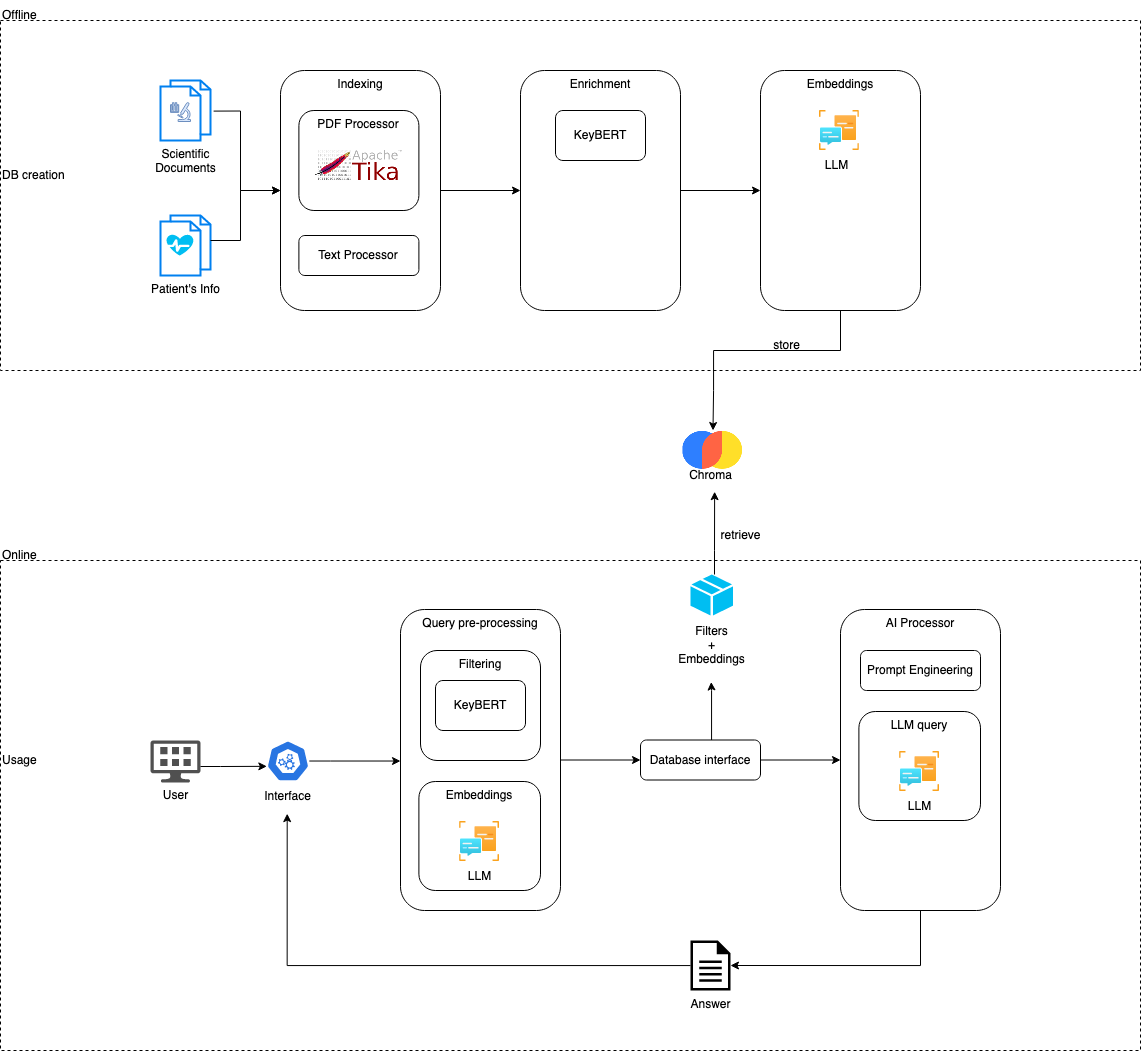

The diagram above was exported from draw.io. Its source (the exported page's mxGraphModel, read from the mxfile embedded in the PNG):
<mxGraphModel dx="2216" dy="956" grid="1" gridSize="10" guides="1" tooltips="1" connect="1" arrows="1" fold="1" page="1" pageScale="1" pageWidth="827" pageHeight="1169" math="0" shadow="0">
  <root>
    <mxCell id="0" />
    <mxCell id="1" parent="0" />
    <mxCell id="-PxC4uLa8Vwmn5Yqltxv-79" value="" style="rounded=0;whiteSpace=wrap;html=1;fillColor=none;dashed=1;" vertex="1" parent="1">
      <mxGeometry x="-120" y="30" width="1140" height="350" as="geometry" />
    </mxCell>
    <mxCell id="-PxC4uLa8Vwmn5Yqltxv-80" value="" style="rounded=0;whiteSpace=wrap;html=1;fillColor=none;dashed=1;" vertex="1" parent="1">
      <mxGeometry x="-120" y="570" width="1140" height="490" as="geometry" />
    </mxCell>
    <mxCell id="-PxC4uLa8Vwmn5Yqltxv-45" value="AI Processor" style="rounded=1;whiteSpace=wrap;html=1;verticalAlign=top;" vertex="1" parent="1">
      <mxGeometry x="720" y="619" width="160" height="301" as="geometry" />
    </mxCell>
    <mxCell id="-PxC4uLa8Vwmn5Yqltxv-64" style="edgeStyle=orthogonalEdgeStyle;rounded=0;orthogonalLoop=1;jettySize=auto;html=1;" edge="1" parent="1" source="-PxC4uLa8Vwmn5Yqltxv-34" target="-PxC4uLa8Vwmn5Yqltxv-42">
      <mxGeometry relative="1" as="geometry" />
    </mxCell>
    <mxCell id="-PxC4uLa8Vwmn5Yqltxv-34" value="Query pre-processing" style="rounded=1;whiteSpace=wrap;html=1;verticalAlign=top;" vertex="1" parent="1">
      <mxGeometry x="280" y="619" width="160" height="301" as="geometry" />
    </mxCell>
    <mxCell id="tOoIJYsqz6ZOaQAokwfT-3" value="" style="sketch=0;pointerEvents=1;shadow=0;dashed=0;html=1;strokeColor=none;fillColor=#505050;labelPosition=center;verticalLabelPosition=bottom;verticalAlign=top;outlineConnect=0;align=center;shape=mxgraph.office.devices.management_console;" parent="1" vertex="1">
      <mxGeometry x="30" y="750" width="50" height="42" as="geometry" />
    </mxCell>
    <mxCell id="tOoIJYsqz6ZOaQAokwfT-16" value="Chroma" style="text;html=1;align=center;verticalAlign=middle;resizable=0;points=[];autosize=1;strokeColor=none;fillColor=none;" parent="1" vertex="1">
      <mxGeometry x="554.9999999999999" y="470" width="70" height="30" as="geometry" />
    </mxCell>
    <mxCell id="tOoIJYsqz6ZOaQAokwfT-17" value="" style="group" parent="1" vertex="1" connectable="0">
      <mxGeometry x="40" y="225" width="50" height="60" as="geometry" />
    </mxCell>
    <mxCell id="tOoIJYsqz6ZOaQAokwfT-9" value="Patient's Info" style="html=1;verticalLabelPosition=bottom;align=center;labelBackgroundColor=#ffffff;verticalAlign=top;strokeWidth=2;strokeColor=#0080F0;shadow=0;dashed=0;shape=mxgraph.ios7.icons.documents;" parent="tOoIJYsqz6ZOaQAokwfT-17" vertex="1">
      <mxGeometry width="50" height="60" as="geometry" />
    </mxCell>
    <mxCell id="tOoIJYsqz6ZOaQAokwfT-12" value="" style="verticalLabelPosition=bottom;html=1;verticalAlign=top;align=center;strokeColor=none;fillColor=#00BEF2;shape=mxgraph.azure.health_monitoring;" parent="tOoIJYsqz6ZOaQAokwfT-17" vertex="1">
      <mxGeometry x="6" y="19" width="27" height="21" as="geometry" />
    </mxCell>
    <mxCell id="tOoIJYsqz6ZOaQAokwfT-18" value="" style="group" parent="1" vertex="1" connectable="0">
      <mxGeometry x="40" y="90" width="50" height="60" as="geometry" />
    </mxCell>
    <mxCell id="tOoIJYsqz6ZOaQAokwfT-6" value="Scientific&lt;br&gt;&lt;div&gt;Documents&lt;/div&gt;" style="html=1;verticalLabelPosition=bottom;align=center;labelBackgroundColor=#ffffff;verticalAlign=top;strokeWidth=2;strokeColor=#0080F0;shadow=0;dashed=0;shape=mxgraph.ios7.icons.documents;" parent="tOoIJYsqz6ZOaQAokwfT-18" vertex="1">
      <mxGeometry width="50" height="60" as="geometry" />
    </mxCell>
    <mxCell id="tOoIJYsqz6ZOaQAokwfT-13" value="" style="shape=mxgraph.signs.science.laboratory;html=1;pointerEvents=1;fillColor=#dae8fc;strokeColor=#6c8ebf;verticalLabelPosition=bottom;verticalAlign=top;align=center;" parent="tOoIJYsqz6ZOaQAokwfT-18" vertex="1">
      <mxGeometry x="10" y="22" width="20" height="19" as="geometry" />
    </mxCell>
    <mxCell id="-PxC4uLa8Vwmn5Yqltxv-71" style="edgeStyle=orthogonalEdgeStyle;rounded=0;orthogonalLoop=1;jettySize=auto;html=1;" edge="1" parent="1" source="tOoIJYsqz6ZOaQAokwfT-20" target="-PxC4uLa8Vwmn5Yqltxv-34">
      <mxGeometry relative="1" as="geometry">
        <Array as="points">
          <mxPoint x="210" y="770" />
          <mxPoint x="210" y="770" />
        </Array>
      </mxGeometry>
    </mxCell>
    <mxCell id="tOoIJYsqz6ZOaQAokwfT-20" value="" style="aspect=fixed;sketch=0;html=1;dashed=0;whitespace=wrap;fillColor=#2875E2;strokeColor=#ffffff;points=[[0.005,0.63,0],[0.1,0.2,0],[0.9,0.2,0],[0.5,0,0],[0.995,0.63,0],[0.72,0.99,0],[0.5,1,0],[0.28,0.99,0]];shape=mxgraph.kubernetes.icon2;prIcon=api" parent="1" vertex="1">
      <mxGeometry x="146.10999999999999" y="750" width="42.71" height="41" as="geometry" />
    </mxCell>
    <mxCell id="tOoIJYsqz6ZOaQAokwfT-31" value="&lt;div&gt;Answer&lt;/div&gt;" style="sketch=0;aspect=fixed;pointerEvents=1;shadow=0;dashed=0;html=1;strokeColor=none;labelPosition=center;verticalLabelPosition=bottom;verticalAlign=top;align=center;fillColor=#000000;shape=mxgraph.mscae.enterprise.document" parent="1" vertex="1">
      <mxGeometry x="570" y="950" width="40" height="50" as="geometry" />
    </mxCell>
    <mxCell id="tOoIJYsqz6ZOaQAokwfT-37" value="User" style="text;html=1;align=center;verticalAlign=middle;resizable=0;points=[];autosize=1;strokeColor=none;fillColor=none;" parent="1" vertex="1">
      <mxGeometry x="30" y="789.5" width="50" height="30" as="geometry" />
    </mxCell>
    <mxCell id="tOoIJYsqz6ZOaQAokwfT-38" value="Interface" style="text;html=1;align=center;verticalAlign=middle;resizable=0;points=[];autosize=1;strokeColor=none;fillColor=none;" parent="1" vertex="1">
      <mxGeometry x="132.45999999999998" y="791" width="70" height="30" as="geometry" />
    </mxCell>
    <mxCell id="-PxC4uLa8Vwmn5Yqltxv-2" value="" style="shape=image;verticalLabelPosition=bottom;labelBackgroundColor=default;verticalAlign=top;aspect=fixed;imageAspect=0;image=https://www.trychroma.com/chroma-logo.png;" vertex="1" parent="1">
      <mxGeometry x="562.43" y="440" width="60.15" height="40" as="geometry" />
    </mxCell>
    <mxCell id="-PxC4uLa8Vwmn5Yqltxv-55" style="edgeStyle=orthogonalEdgeStyle;rounded=0;orthogonalLoop=1;jettySize=auto;html=1;" edge="1" parent="1" source="-PxC4uLa8Vwmn5Yqltxv-3" target="-PxC4uLa8Vwmn5Yqltxv-10">
      <mxGeometry relative="1" as="geometry" />
    </mxCell>
    <mxCell id="-PxC4uLa8Vwmn5Yqltxv-3" value="Indexing" style="rounded=1;whiteSpace=wrap;html=1;verticalAlign=top;" vertex="1" parent="1">
      <mxGeometry x="160" y="80" width="160" height="240" as="geometry" />
    </mxCell>
    <mxCell id="-PxC4uLa8Vwmn5Yqltxv-4" value="PDF Processor" style="rounded=1;whiteSpace=wrap;html=1;verticalAlign=top;" vertex="1" parent="1">
      <mxGeometry x="178.4" y="120" width="120" height="100" as="geometry" />
    </mxCell>
    <mxCell id="-PxC4uLa8Vwmn5Yqltxv-5" value="Text Processor" style="rounded=1;whiteSpace=wrap;html=1;" vertex="1" parent="1">
      <mxGeometry x="178.4" y="245" width="120" height="40" as="geometry" />
    </mxCell>
    <mxCell id="-PxC4uLa8Vwmn5Yqltxv-16" style="edgeStyle=orthogonalEdgeStyle;rounded=0;orthogonalLoop=1;jettySize=auto;html=1;" edge="1" parent="1" source="-PxC4uLa8Vwmn5Yqltxv-10" target="-PxC4uLa8Vwmn5Yqltxv-15">
      <mxGeometry relative="1" as="geometry" />
    </mxCell>
    <mxCell id="-PxC4uLa8Vwmn5Yqltxv-10" value="Enrichment" style="rounded=1;whiteSpace=wrap;html=1;verticalAlign=top;" vertex="1" parent="1">
      <mxGeometry x="400" y="80" width="160" height="240" as="geometry" />
    </mxCell>
    <mxCell id="-PxC4uLa8Vwmn5Yqltxv-13" value="KeyBERT" style="rounded=1;whiteSpace=wrap;html=1;" vertex="1" parent="1">
      <mxGeometry x="435" y="120" width="90" height="50" as="geometry" />
    </mxCell>
    <mxCell id="-PxC4uLa8Vwmn5Yqltxv-56" style="edgeStyle=orthogonalEdgeStyle;rounded=0;orthogonalLoop=1;jettySize=auto;html=1;entryX=0.5;entryY=0;entryDx=0;entryDy=0;" edge="1" parent="1" source="-PxC4uLa8Vwmn5Yqltxv-15" target="-PxC4uLa8Vwmn5Yqltxv-2">
      <mxGeometry relative="1" as="geometry">
        <Array as="points">
          <mxPoint x="720" y="360" />
          <mxPoint x="593" y="360" />
          <mxPoint x="593" y="400" />
        </Array>
      </mxGeometry>
    </mxCell>
    <mxCell id="-PxC4uLa8Vwmn5Yqltxv-15" value="Embeddings" style="rounded=1;whiteSpace=wrap;html=1;verticalAlign=top;" vertex="1" parent="1">
      <mxGeometry x="640" y="80" width="160" height="240" as="geometry" />
    </mxCell>
    <mxCell id="-PxC4uLa8Vwmn5Yqltxv-27" value="Filtering" style="rounded=1;whiteSpace=wrap;html=1;verticalAlign=top;" vertex="1" parent="1">
      <mxGeometry x="300" y="660" width="120" height="110" as="geometry" />
    </mxCell>
    <mxCell id="-PxC4uLa8Vwmn5Yqltxv-31" value="" style="shape=image;verticalLabelPosition=bottom;labelBackgroundColor=default;verticalAlign=top;aspect=fixed;imageAspect=0;image=https://tika.apache.org/tika.png;" vertex="1" parent="1">
      <mxGeometry x="194.6" y="160" width="87.6" height="30" as="geometry" />
    </mxCell>
    <mxCell id="-PxC4uLa8Vwmn5Yqltxv-33" value="Prompt Engineering" style="rounded=1;whiteSpace=wrap;html=1;" vertex="1" parent="1">
      <mxGeometry x="740" y="660" width="120" height="40" as="geometry" />
    </mxCell>
    <mxCell id="-PxC4uLa8Vwmn5Yqltxv-74" style="edgeStyle=orthogonalEdgeStyle;rounded=0;orthogonalLoop=1;jettySize=auto;html=1;entryX=0.559;entryY=1.04;entryDx=0;entryDy=0;entryPerimeter=0;" edge="1" parent="1" source="-PxC4uLa8Vwmn5Yqltxv-41" target="tOoIJYsqz6ZOaQAokwfT-16">
      <mxGeometry relative="1" as="geometry">
        <Array as="points">
          <mxPoint x="594" y="560" />
          <mxPoint x="594" y="560" />
        </Array>
      </mxGeometry>
    </mxCell>
    <mxCell id="-PxC4uLa8Vwmn5Yqltxv-41" value="" style="verticalLabelPosition=bottom;html=1;verticalAlign=top;align=center;strokeColor=none;fillColor=#00BEF2;shape=mxgraph.azure.cloud_service_package_file;" vertex="1" parent="1">
      <mxGeometry x="570" y="584" width="42.5" height="41" as="geometry" />
    </mxCell>
    <mxCell id="-PxC4uLa8Vwmn5Yqltxv-51" style="edgeStyle=orthogonalEdgeStyle;rounded=0;orthogonalLoop=1;jettySize=auto;html=1;entryX=0;entryY=0.5;entryDx=0;entryDy=0;" edge="1" parent="1" source="-PxC4uLa8Vwmn5Yqltxv-42" target="-PxC4uLa8Vwmn5Yqltxv-45">
      <mxGeometry relative="1" as="geometry" />
    </mxCell>
    <mxCell id="-PxC4uLa8Vwmn5Yqltxv-65" style="edgeStyle=orthogonalEdgeStyle;rounded=0;orthogonalLoop=1;jettySize=auto;html=1;entryX=0.494;entryY=1.108;entryDx=0;entryDy=0;entryPerimeter=0;" edge="1" parent="1" source="-PxC4uLa8Vwmn5Yqltxv-42" target="-PxC4uLa8Vwmn5Yqltxv-73">
      <mxGeometry relative="1" as="geometry">
        <mxPoint x="546" y="630" as="targetPoint" />
        <Array as="points">
          <mxPoint x="591" y="700" />
          <mxPoint x="591" y="700" />
        </Array>
      </mxGeometry>
    </mxCell>
    <mxCell id="-PxC4uLa8Vwmn5Yqltxv-42" value="Database interface" style="rounded=1;whiteSpace=wrap;html=1;" vertex="1" parent="1">
      <mxGeometry x="520" y="749.5" width="120" height="40" as="geometry" />
    </mxCell>
    <mxCell id="-PxC4uLa8Vwmn5Yqltxv-44" value="&lt;div&gt;&lt;br&gt;&lt;/div&gt;&lt;div&gt;&lt;br&gt;&lt;/div&gt;&lt;div&gt;&lt;br&gt;&lt;/div&gt;&lt;div&gt;&lt;br&gt;&lt;/div&gt;" style="text;html=1;align=center;verticalAlign=middle;resizable=0;points=[];autosize=1;strokeColor=none;fillColor=none;" vertex="1" parent="1">
      <mxGeometry x="780" y="598" width="20" height="70" as="geometry" />
    </mxCell>
    <mxCell id="-PxC4uLa8Vwmn5Yqltxv-46" value="" style="image;aspect=fixed;html=1;points=[];align=center;fontSize=12;image=img/lib/azure2/ai_machine_learning/Language_Services.svg;" vertex="1" parent="1">
      <mxGeometry x="698.75" y="120" width="40" height="40" as="geometry" />
    </mxCell>
    <mxCell id="-PxC4uLa8Vwmn5Yqltxv-53" value="LLM" style="text;html=1;align=center;verticalAlign=middle;resizable=0;points=[];autosize=1;strokeColor=none;fillColor=none;" vertex="1" parent="1">
      <mxGeometry x="691.2499999999999" y="160" width="50" height="30" as="geometry" />
    </mxCell>
    <mxCell id="-PxC4uLa8Vwmn5Yqltxv-57" style="edgeStyle=orthogonalEdgeStyle;rounded=0;orthogonalLoop=1;jettySize=auto;html=1;" edge="1" parent="1" source="tOoIJYsqz6ZOaQAokwfT-9" target="-PxC4uLa8Vwmn5Yqltxv-3">
      <mxGeometry relative="1" as="geometry">
        <Array as="points">
          <mxPoint x="120" y="250" />
          <mxPoint x="120" y="200" />
        </Array>
      </mxGeometry>
    </mxCell>
    <mxCell id="-PxC4uLa8Vwmn5Yqltxv-58" style="edgeStyle=orthogonalEdgeStyle;rounded=0;orthogonalLoop=1;jettySize=auto;html=1;exitX=1.062;exitY=0.51;exitDx=0;exitDy=0;exitPerimeter=0;" edge="1" parent="1" source="tOoIJYsqz6ZOaQAokwfT-6" target="-PxC4uLa8Vwmn5Yqltxv-3">
      <mxGeometry relative="1" as="geometry">
        <mxPoint x="100" y="100" as="sourcePoint" />
        <Array as="points">
          <mxPoint x="120" y="121" />
          <mxPoint x="120" y="200" />
        </Array>
      </mxGeometry>
    </mxCell>
    <mxCell id="-PxC4uLa8Vwmn5Yqltxv-60" value="KeyBERT" style="rounded=1;whiteSpace=wrap;html=1;" vertex="1" parent="1">
      <mxGeometry x="315" y="690" width="90" height="50" as="geometry" />
    </mxCell>
    <mxCell id="-PxC4uLa8Vwmn5Yqltxv-61" value="Embeddings" style="rounded=1;whiteSpace=wrap;html=1;verticalAlign=top;" vertex="1" parent="1">
      <mxGeometry x="298.4" y="791" width="121.6" height="109" as="geometry" />
    </mxCell>
    <mxCell id="-PxC4uLa8Vwmn5Yqltxv-62" value="" style="image;aspect=fixed;html=1;points=[];align=center;fontSize=12;image=img/lib/azure2/ai_machine_learning/Language_Services.svg;" vertex="1" parent="1">
      <mxGeometry x="339.2" y="831" width="40" height="40" as="geometry" />
    </mxCell>
    <mxCell id="-PxC4uLa8Vwmn5Yqltxv-63" value="LLM" style="text;html=1;align=center;verticalAlign=middle;resizable=0;points=[];autosize=1;strokeColor=none;fillColor=none;" vertex="1" parent="1">
      <mxGeometry x="334.1999999999999" y="871" width="50" height="30" as="geometry" />
    </mxCell>
    <mxCell id="-PxC4uLa8Vwmn5Yqltxv-66" value="LLM query" style="rounded=1;whiteSpace=wrap;html=1;verticalAlign=top;" vertex="1" parent="1">
      <mxGeometry x="738.4" y="721" width="121.6" height="109" as="geometry" />
    </mxCell>
    <mxCell id="-PxC4uLa8Vwmn5Yqltxv-67" value="" style="image;aspect=fixed;html=1;points=[];align=center;fontSize=12;image=img/lib/azure2/ai_machine_learning/Language_Services.svg;" vertex="1" parent="1">
      <mxGeometry x="779.2" y="761" width="40" height="40" as="geometry" />
    </mxCell>
    <mxCell id="-PxC4uLa8Vwmn5Yqltxv-68" value="LLM" style="text;html=1;align=center;verticalAlign=middle;resizable=0;points=[];autosize=1;strokeColor=none;fillColor=none;" vertex="1" parent="1">
      <mxGeometry x="774.1999999999998" y="801" width="50" height="30" as="geometry" />
    </mxCell>
    <mxCell id="-PxC4uLa8Vwmn5Yqltxv-72" style="edgeStyle=orthogonalEdgeStyle;rounded=0;orthogonalLoop=1;jettySize=auto;html=1;entryX=0.005;entryY=0.63;entryDx=0;entryDy=0;entryPerimeter=0;" edge="1" parent="1" source="tOoIJYsqz6ZOaQAokwfT-3" target="tOoIJYsqz6ZOaQAokwfT-20">
      <mxGeometry relative="1" as="geometry">
        <Array as="points">
          <mxPoint x="100" y="776" />
          <mxPoint x="100" y="776" />
        </Array>
      </mxGeometry>
    </mxCell>
    <mxCell id="-PxC4uLa8Vwmn5Yqltxv-73" value="&lt;div&gt;Filters&lt;/div&gt;&lt;div&gt;+&lt;/div&gt;&lt;div&gt;Embeddings&lt;br&gt;&lt;/div&gt;" style="text;html=1;align=center;verticalAlign=middle;resizable=0;points=[];autosize=1;strokeColor=none;fillColor=none;" vertex="1" parent="1">
      <mxGeometry x="546.25" y="625" width="90" height="60" as="geometry" />
    </mxCell>
    <mxCell id="-PxC4uLa8Vwmn5Yqltxv-77" style="edgeStyle=orthogonalEdgeStyle;rounded=0;orthogonalLoop=1;jettySize=auto;html=1;entryX=1;entryY=0.5;entryDx=0;entryDy=0;entryPerimeter=0;" edge="1" parent="1" source="-PxC4uLa8Vwmn5Yqltxv-45" target="tOoIJYsqz6ZOaQAokwfT-31">
      <mxGeometry relative="1" as="geometry">
        <Array as="points">
          <mxPoint x="800" y="975" />
        </Array>
      </mxGeometry>
    </mxCell>
    <mxCell id="-PxC4uLa8Vwmn5Yqltxv-78" style="edgeStyle=orthogonalEdgeStyle;rounded=0;orthogonalLoop=1;jettySize=auto;html=1;entryX=0.489;entryY=1.071;entryDx=0;entryDy=0;entryPerimeter=0;" edge="1" parent="1" source="tOoIJYsqz6ZOaQAokwfT-31" target="tOoIJYsqz6ZOaQAokwfT-38">
      <mxGeometry relative="1" as="geometry" />
    </mxCell>
    <mxCell id="-PxC4uLa8Vwmn5Yqltxv-81" value="Offline" style="text;html=1;align=left;verticalAlign=middle;resizable=0;points=[];autosize=1;strokeColor=none;fillColor=none;" vertex="1" parent="1">
      <mxGeometry x="-120" y="10" width="60" height="30" as="geometry" />
    </mxCell>
    <mxCell id="-PxC4uLa8Vwmn5Yqltxv-82" value="Online" style="text;html=1;align=left;verticalAlign=middle;resizable=0;points=[];autosize=1;strokeColor=none;fillColor=none;" vertex="1" parent="1">
      <mxGeometry x="-120" y="550" width="60" height="30" as="geometry" />
    </mxCell>
    <mxCell id="-PxC4uLa8Vwmn5Yqltxv-83" value="store" style="text;html=1;align=center;verticalAlign=middle;resizable=0;points=[];autosize=1;strokeColor=none;fillColor=none;" vertex="1" parent="1">
      <mxGeometry x="641.25" y="340" width="50" height="30" as="geometry" />
    </mxCell>
    <mxCell id="-PxC4uLa8Vwmn5Yqltxv-84" value="retrieve" style="text;html=1;align=center;verticalAlign=middle;resizable=0;points=[];autosize=1;strokeColor=none;fillColor=none;" vertex="1" parent="1">
      <mxGeometry x="590" y="530" width="60" height="30" as="geometry" />
    </mxCell>
    <mxCell id="-PxC4uLa8Vwmn5Yqltxv-85" value="DB creation" style="text;html=1;align=left;verticalAlign=middle;resizable=0;points=[];autosize=1;strokeColor=none;fillColor=none;" vertex="1" parent="1">
      <mxGeometry x="-120" y="170" width="90" height="30" as="geometry" />
    </mxCell>
    <mxCell id="-PxC4uLa8Vwmn5Yqltxv-86" value="&lt;div&gt;Usage&lt;/div&gt;" style="text;html=1;align=left;verticalAlign=middle;resizable=0;points=[];autosize=1;strokeColor=none;fillColor=none;" vertex="1" parent="1">
      <mxGeometry x="-120" y="754.5" width="60" height="30" as="geometry" />
    </mxCell>
  </root>
</mxGraphModel>